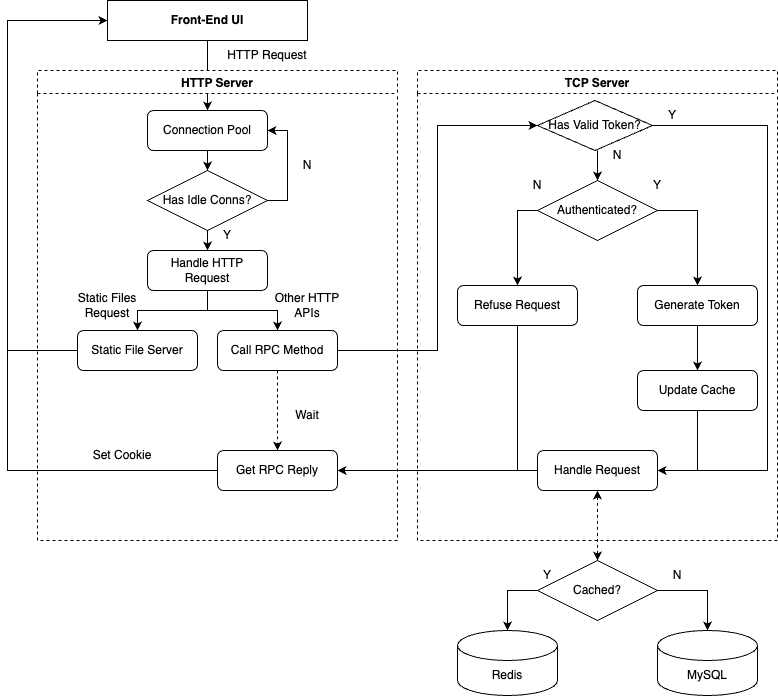

The diagram above was exported from draw.io. Its source (the exported page's mxGraphModel, read from the mxfile embedded in the PNG):
<mxGraphModel dx="1234" dy="793" grid="1" gridSize="10" guides="1" tooltips="1" connect="1" arrows="1" fold="1" page="1" pageScale="1" pageWidth="827" pageHeight="1169" math="0" shadow="0">
  <root>
    <mxCell id="WIyWlLk6GJQsqaUBKTNV-0" />
    <mxCell id="WIyWlLk6GJQsqaUBKTNV-1" parent="WIyWlLk6GJQsqaUBKTNV-0" />
    <mxCell id="wB4m5Dcfdc7XH3ZZPvSR-3" value="HTTP Request" style="text;html=1;strokeColor=none;fillColor=none;align=center;verticalAlign=middle;whiteSpace=wrap;rounded=0;" vertex="1" parent="WIyWlLk6GJQsqaUBKTNV-1">
      <mxGeometry x="230" y="170" width="100" height="30" as="geometry" />
    </mxCell>
    <mxCell id="wB4m5Dcfdc7XH3ZZPvSR-12" style="edgeStyle=orthogonalEdgeStyle;rounded=0;orthogonalLoop=1;jettySize=auto;html=1;exitX=0.5;exitY=1;exitDx=0;exitDy=0;" edge="1" parent="WIyWlLk6GJQsqaUBKTNV-1" source="wB4m5Dcfdc7XH3ZZPvSR-8">
      <mxGeometry relative="1" as="geometry">
        <mxPoint x="220" y="240" as="targetPoint" />
      </mxGeometry>
    </mxCell>
    <mxCell id="wB4m5Dcfdc7XH3ZZPvSR-4" value="HTTP Server" style="swimlane;dashed=1;" vertex="1" parent="WIyWlLk6GJQsqaUBKTNV-1">
      <mxGeometry x="50" y="200" width="360" height="470" as="geometry">
        <mxRectangle x="50" y="200" width="110" height="30" as="alternateBounds" />
      </mxGeometry>
    </mxCell>
    <mxCell id="wB4m5Dcfdc7XH3ZZPvSR-2" value="Static File Server" style="rounded=1;whiteSpace=wrap;html=1;" vertex="1" parent="wB4m5Dcfdc7XH3ZZPvSR-4">
      <mxGeometry x="40" y="260" width="120" height="40" as="geometry" />
    </mxCell>
    <mxCell id="wB4m5Dcfdc7XH3ZZPvSR-48" style="edgeStyle=orthogonalEdgeStyle;rounded=0;orthogonalLoop=1;jettySize=auto;html=1;exitX=0.5;exitY=1;exitDx=0;exitDy=0;entryX=0.5;entryY=0;entryDx=0;entryDy=0;dashed=1;" edge="1" parent="wB4m5Dcfdc7XH3ZZPvSR-4" source="wB4m5Dcfdc7XH3ZZPvSR-14" target="wB4m5Dcfdc7XH3ZZPvSR-42">
      <mxGeometry relative="1" as="geometry" />
    </mxCell>
    <mxCell id="wB4m5Dcfdc7XH3ZZPvSR-14" value="Call RPC Method" style="rounded=1;whiteSpace=wrap;html=1;" vertex="1" parent="wB4m5Dcfdc7XH3ZZPvSR-4">
      <mxGeometry x="180" y="260" width="120" height="40" as="geometry" />
    </mxCell>
    <mxCell id="wB4m5Dcfdc7XH3ZZPvSR-16" value="Static Files Request" style="text;html=1;strokeColor=none;fillColor=none;align=center;verticalAlign=middle;whiteSpace=wrap;rounded=0;" vertex="1" parent="wB4m5Dcfdc7XH3ZZPvSR-4">
      <mxGeometry x="20" y="215" width="100" height="40" as="geometry" />
    </mxCell>
    <mxCell id="wB4m5Dcfdc7XH3ZZPvSR-17" value="Other HTTP APIs" style="text;html=1;strokeColor=none;fillColor=none;align=center;verticalAlign=middle;whiteSpace=wrap;rounded=0;" vertex="1" parent="wB4m5Dcfdc7XH3ZZPvSR-4">
      <mxGeometry x="230" y="215" width="80" height="40" as="geometry" />
    </mxCell>
    <mxCell id="wB4m5Dcfdc7XH3ZZPvSR-46" style="edgeStyle=orthogonalEdgeStyle;rounded=0;orthogonalLoop=1;jettySize=auto;html=1;exitX=0.5;exitY=1;exitDx=0;exitDy=0;entryX=0.5;entryY=0;entryDx=0;entryDy=0;" edge="1" parent="wB4m5Dcfdc7XH3ZZPvSR-4" source="wB4m5Dcfdc7XH3ZZPvSR-20" target="wB4m5Dcfdc7XH3ZZPvSR-22">
      <mxGeometry relative="1" as="geometry" />
    </mxCell>
    <mxCell id="wB4m5Dcfdc7XH3ZZPvSR-20" value="Connection Pool" style="rounded=1;whiteSpace=wrap;html=1;" vertex="1" parent="wB4m5Dcfdc7XH3ZZPvSR-4">
      <mxGeometry x="110" y="40" width="120" height="40" as="geometry" />
    </mxCell>
    <mxCell id="wB4m5Dcfdc7XH3ZZPvSR-24" style="edgeStyle=orthogonalEdgeStyle;rounded=0;orthogonalLoop=1;jettySize=auto;html=1;exitX=1;exitY=0.5;exitDx=0;exitDy=0;entryX=1;entryY=0.5;entryDx=0;entryDy=0;" edge="1" parent="wB4m5Dcfdc7XH3ZZPvSR-4" source="wB4m5Dcfdc7XH3ZZPvSR-22" target="wB4m5Dcfdc7XH3ZZPvSR-20">
      <mxGeometry relative="1" as="geometry" />
    </mxCell>
    <mxCell id="wB4m5Dcfdc7XH3ZZPvSR-22" value="Has Idle Conns?" style="rhombus;whiteSpace=wrap;html=1;" vertex="1" parent="wB4m5Dcfdc7XH3ZZPvSR-4">
      <mxGeometry x="110" y="100" width="120" height="60" as="geometry" />
    </mxCell>
    <mxCell id="wB4m5Dcfdc7XH3ZZPvSR-25" value="Y" style="text;html=1;strokeColor=none;fillColor=none;align=center;verticalAlign=middle;whiteSpace=wrap;rounded=0;" vertex="1" parent="wB4m5Dcfdc7XH3ZZPvSR-4">
      <mxGeometry x="170" y="190" width="40" height="30" as="geometry" />
    </mxCell>
    <mxCell id="wB4m5Dcfdc7XH3ZZPvSR-26" value="N" style="text;html=1;strokeColor=none;fillColor=none;align=center;verticalAlign=middle;whiteSpace=wrap;rounded=0;" vertex="1" parent="wB4m5Dcfdc7XH3ZZPvSR-4">
      <mxGeometry x="250" y="80" width="40" height="30" as="geometry" />
    </mxCell>
    <mxCell id="wB4m5Dcfdc7XH3ZZPvSR-42" value="Get RPC Reply" style="rounded=1;whiteSpace=wrap;html=1;" vertex="1" parent="wB4m5Dcfdc7XH3ZZPvSR-4">
      <mxGeometry x="180" y="380" width="120" height="40" as="geometry" />
    </mxCell>
    <mxCell id="wB4m5Dcfdc7XH3ZZPvSR-0" value="Handle HTTP Request" style="rounded=1;whiteSpace=wrap;html=1;" vertex="1" parent="wB4m5Dcfdc7XH3ZZPvSR-4">
      <mxGeometry x="110" y="180" width="120" height="40" as="geometry" />
    </mxCell>
    <mxCell id="wB4m5Dcfdc7XH3ZZPvSR-10" style="edgeStyle=orthogonalEdgeStyle;rounded=0;orthogonalLoop=1;jettySize=auto;html=1;exitX=0.5;exitY=1;exitDx=0;exitDy=0;entryX=0.5;entryY=0;entryDx=0;entryDy=0;" edge="1" parent="wB4m5Dcfdc7XH3ZZPvSR-4" source="wB4m5Dcfdc7XH3ZZPvSR-0" target="wB4m5Dcfdc7XH3ZZPvSR-2">
      <mxGeometry relative="1" as="geometry">
        <mxPoint x="170" y="290" as="targetPoint" />
      </mxGeometry>
    </mxCell>
    <mxCell id="wB4m5Dcfdc7XH3ZZPvSR-15" style="edgeStyle=orthogonalEdgeStyle;rounded=0;orthogonalLoop=1;jettySize=auto;html=1;exitX=0.5;exitY=1;exitDx=0;exitDy=0;entryX=0.5;entryY=0;entryDx=0;entryDy=0;" edge="1" parent="wB4m5Dcfdc7XH3ZZPvSR-4" source="wB4m5Dcfdc7XH3ZZPvSR-0" target="wB4m5Dcfdc7XH3ZZPvSR-14">
      <mxGeometry relative="1" as="geometry" />
    </mxCell>
    <mxCell id="wB4m5Dcfdc7XH3ZZPvSR-23" style="edgeStyle=orthogonalEdgeStyle;rounded=0;orthogonalLoop=1;jettySize=auto;html=1;exitX=0.5;exitY=1;exitDx=0;exitDy=0;entryX=0.5;entryY=0;entryDx=0;entryDy=0;" edge="1" parent="wB4m5Dcfdc7XH3ZZPvSR-4" source="wB4m5Dcfdc7XH3ZZPvSR-22" target="wB4m5Dcfdc7XH3ZZPvSR-0">
      <mxGeometry relative="1" as="geometry" />
    </mxCell>
    <mxCell id="wB4m5Dcfdc7XH3ZZPvSR-49" value="Wait" style="text;html=1;strokeColor=none;fillColor=none;align=center;verticalAlign=middle;whiteSpace=wrap;rounded=0;" vertex="1" parent="wB4m5Dcfdc7XH3ZZPvSR-4">
      <mxGeometry x="240" y="330" width="60" height="30" as="geometry" />
    </mxCell>
    <mxCell id="wB4m5Dcfdc7XH3ZZPvSR-50" value="Y" style="text;html=1;strokeColor=none;fillColor=none;align=center;verticalAlign=middle;whiteSpace=wrap;rounded=0;" vertex="1" parent="wB4m5Dcfdc7XH3ZZPvSR-4">
      <mxGeometry x="170" y="160" width="40" height="10" as="geometry" />
    </mxCell>
    <mxCell id="wB4m5Dcfdc7XH3ZZPvSR-51" value="Set Cookie" style="text;html=1;strokeColor=none;fillColor=none;align=center;verticalAlign=middle;whiteSpace=wrap;rounded=0;" vertex="1" parent="wB4m5Dcfdc7XH3ZZPvSR-4">
      <mxGeometry x="20" y="370" width="130" height="30" as="geometry" />
    </mxCell>
    <mxCell id="wB4m5Dcfdc7XH3ZZPvSR-8" value="&lt;b&gt;Front-End UI&lt;/b&gt;" style="rounded=0;whiteSpace=wrap;html=1;" vertex="1" parent="WIyWlLk6GJQsqaUBKTNV-1">
      <mxGeometry x="120" y="130" width="200" height="40" as="geometry" />
    </mxCell>
    <mxCell id="wB4m5Dcfdc7XH3ZZPvSR-19" style="edgeStyle=orthogonalEdgeStyle;rounded=0;orthogonalLoop=1;jettySize=auto;html=1;exitX=0;exitY=0.5;exitDx=0;exitDy=0;entryX=0;entryY=0.5;entryDx=0;entryDy=0;" edge="1" parent="WIyWlLk6GJQsqaUBKTNV-1" source="wB4m5Dcfdc7XH3ZZPvSR-2" target="wB4m5Dcfdc7XH3ZZPvSR-8">
      <mxGeometry relative="1" as="geometry">
        <Array as="points">
          <mxPoint x="20" y="480" />
          <mxPoint x="20" y="150" />
        </Array>
      </mxGeometry>
    </mxCell>
    <mxCell id="wB4m5Dcfdc7XH3ZZPvSR-27" value="TCP Server" style="swimlane;dashed=1;" vertex="1" parent="WIyWlLk6GJQsqaUBKTNV-1">
      <mxGeometry x="430" y="200" width="360" height="470" as="geometry">
        <mxRectangle x="50" y="200" width="110" height="30" as="alternateBounds" />
      </mxGeometry>
    </mxCell>
    <mxCell id="wB4m5Dcfdc7XH3ZZPvSR-57" style="edgeStyle=orthogonalEdgeStyle;rounded=0;orthogonalLoop=1;jettySize=auto;html=1;exitX=0.5;exitY=1;exitDx=0;exitDy=0;entryX=0.5;entryY=0;entryDx=0;entryDy=0;" edge="1" parent="wB4m5Dcfdc7XH3ZZPvSR-27" target="wB4m5Dcfdc7XH3ZZPvSR-55">
      <mxGeometry relative="1" as="geometry">
        <mxPoint x="180" y="80" as="sourcePoint" />
      </mxGeometry>
    </mxCell>
    <mxCell id="wB4m5Dcfdc7XH3ZZPvSR-67" style="edgeStyle=orthogonalEdgeStyle;rounded=0;orthogonalLoop=1;jettySize=auto;html=1;exitX=0;exitY=0.5;exitDx=0;exitDy=0;entryX=0.5;entryY=0;entryDx=0;entryDy=0;" edge="1" parent="wB4m5Dcfdc7XH3ZZPvSR-27" source="wB4m5Dcfdc7XH3ZZPvSR-55" target="wB4m5Dcfdc7XH3ZZPvSR-58">
      <mxGeometry relative="1" as="geometry" />
    </mxCell>
    <mxCell id="wB4m5Dcfdc7XH3ZZPvSR-70" style="edgeStyle=orthogonalEdgeStyle;rounded=0;orthogonalLoop=1;jettySize=auto;html=1;exitX=1;exitY=0.5;exitDx=0;exitDy=0;entryX=0.5;entryY=0;entryDx=0;entryDy=0;" edge="1" parent="wB4m5Dcfdc7XH3ZZPvSR-27" source="wB4m5Dcfdc7XH3ZZPvSR-55" target="wB4m5Dcfdc7XH3ZZPvSR-65">
      <mxGeometry relative="1" as="geometry" />
    </mxCell>
    <mxCell id="wB4m5Dcfdc7XH3ZZPvSR-55" value="Authenticated?" style="rhombus;whiteSpace=wrap;html=1;" vertex="1" parent="wB4m5Dcfdc7XH3ZZPvSR-27">
      <mxGeometry x="120" y="110" width="120" height="60" as="geometry" />
    </mxCell>
    <mxCell id="wB4m5Dcfdc7XH3ZZPvSR-58" value="Refuse Request" style="rounded=1;whiteSpace=wrap;html=1;" vertex="1" parent="wB4m5Dcfdc7XH3ZZPvSR-27">
      <mxGeometry x="40" y="215" width="120" height="40" as="geometry" />
    </mxCell>
    <mxCell id="wB4m5Dcfdc7XH3ZZPvSR-59" value="N" style="text;html=1;strokeColor=none;fillColor=none;align=center;verticalAlign=middle;whiteSpace=wrap;rounded=0;" vertex="1" parent="wB4m5Dcfdc7XH3ZZPvSR-27">
      <mxGeometry x="100" y="100" width="40" height="30" as="geometry" />
    </mxCell>
    <mxCell id="wB4m5Dcfdc7XH3ZZPvSR-63" value="Y" style="text;html=1;strokeColor=none;fillColor=none;align=center;verticalAlign=middle;whiteSpace=wrap;rounded=0;" vertex="1" parent="wB4m5Dcfdc7XH3ZZPvSR-27">
      <mxGeometry x="220" y="100" width="40" height="30" as="geometry" />
    </mxCell>
    <mxCell id="wB4m5Dcfdc7XH3ZZPvSR-78" style="edgeStyle=orthogonalEdgeStyle;rounded=0;orthogonalLoop=1;jettySize=auto;html=1;exitX=0.5;exitY=1;exitDx=0;exitDy=0;entryX=0.5;entryY=0;entryDx=0;entryDy=0;" edge="1" parent="wB4m5Dcfdc7XH3ZZPvSR-27" source="wB4m5Dcfdc7XH3ZZPvSR-65" target="wB4m5Dcfdc7XH3ZZPvSR-77">
      <mxGeometry relative="1" as="geometry" />
    </mxCell>
    <mxCell id="wB4m5Dcfdc7XH3ZZPvSR-65" value="Generate Token" style="rounded=1;whiteSpace=wrap;html=1;" vertex="1" parent="wB4m5Dcfdc7XH3ZZPvSR-27">
      <mxGeometry x="220" y="215" width="120" height="40" as="geometry" />
    </mxCell>
    <mxCell id="wB4m5Dcfdc7XH3ZZPvSR-86" style="edgeStyle=orthogonalEdgeStyle;rounded=0;orthogonalLoop=1;jettySize=auto;html=1;exitX=1;exitY=0.5;exitDx=0;exitDy=0;entryX=1;entryY=0.5;entryDx=0;entryDy=0;" edge="1" parent="wB4m5Dcfdc7XH3ZZPvSR-27" source="wB4m5Dcfdc7XH3ZZPvSR-73" target="wB4m5Dcfdc7XH3ZZPvSR-80">
      <mxGeometry relative="1" as="geometry">
        <Array as="points">
          <mxPoint x="350" y="55" />
          <mxPoint x="350" y="400" />
        </Array>
      </mxGeometry>
    </mxCell>
    <mxCell id="wB4m5Dcfdc7XH3ZZPvSR-73" value="Has Valid Token?" style="rhombus;whiteSpace=wrap;html=1;" vertex="1" parent="wB4m5Dcfdc7XH3ZZPvSR-27">
      <mxGeometry x="120" y="30" width="115" height="50" as="geometry" />
    </mxCell>
    <mxCell id="wB4m5Dcfdc7XH3ZZPvSR-74" value="N" style="text;html=1;strokeColor=none;fillColor=none;align=center;verticalAlign=middle;whiteSpace=wrap;rounded=0;" vertex="1" parent="wB4m5Dcfdc7XH3ZZPvSR-27">
      <mxGeometry x="180" y="70" width="40" height="30" as="geometry" />
    </mxCell>
    <mxCell id="wB4m5Dcfdc7XH3ZZPvSR-81" style="edgeStyle=orthogonalEdgeStyle;rounded=0;orthogonalLoop=1;jettySize=auto;html=1;exitX=0.5;exitY=1;exitDx=0;exitDy=0;entryX=1;entryY=0.5;entryDx=0;entryDy=0;" edge="1" parent="wB4m5Dcfdc7XH3ZZPvSR-27" source="wB4m5Dcfdc7XH3ZZPvSR-77" target="wB4m5Dcfdc7XH3ZZPvSR-80">
      <mxGeometry relative="1" as="geometry" />
    </mxCell>
    <mxCell id="wB4m5Dcfdc7XH3ZZPvSR-77" value="Update Cache" style="rounded=1;whiteSpace=wrap;html=1;" vertex="1" parent="wB4m5Dcfdc7XH3ZZPvSR-27">
      <mxGeometry x="220" y="300" width="120" height="40" as="geometry" />
    </mxCell>
    <mxCell id="wB4m5Dcfdc7XH3ZZPvSR-80" value="Handle Request" style="rounded=1;whiteSpace=wrap;html=1;" vertex="1" parent="wB4m5Dcfdc7XH3ZZPvSR-27">
      <mxGeometry x="120" y="380" width="120" height="40" as="geometry" />
    </mxCell>
    <mxCell id="wB4m5Dcfdc7XH3ZZPvSR-87" value="Y" style="text;html=1;strokeColor=none;fillColor=none;align=center;verticalAlign=middle;whiteSpace=wrap;rounded=0;" vertex="1" parent="wB4m5Dcfdc7XH3ZZPvSR-27">
      <mxGeometry x="235" y="30" width="40" height="30" as="geometry" />
    </mxCell>
    <mxCell id="wB4m5Dcfdc7XH3ZZPvSR-41" style="edgeStyle=orthogonalEdgeStyle;rounded=0;orthogonalLoop=1;jettySize=auto;html=1;exitX=1;exitY=0.5;exitDx=0;exitDy=0;entryX=0;entryY=0.5;entryDx=0;entryDy=0;" edge="1" parent="WIyWlLk6GJQsqaUBKTNV-1" source="wB4m5Dcfdc7XH3ZZPvSR-14" target="wB4m5Dcfdc7XH3ZZPvSR-73">
      <mxGeometry relative="1" as="geometry">
        <mxPoint x="550" y="260" as="targetPoint" />
      </mxGeometry>
    </mxCell>
    <mxCell id="wB4m5Dcfdc7XH3ZZPvSR-43" style="edgeStyle=orthogonalEdgeStyle;rounded=0;orthogonalLoop=1;jettySize=auto;html=1;exitX=0;exitY=0.5;exitDx=0;exitDy=0;entryX=0;entryY=0.5;entryDx=0;entryDy=0;" edge="1" parent="WIyWlLk6GJQsqaUBKTNV-1" source="wB4m5Dcfdc7XH3ZZPvSR-42" target="wB4m5Dcfdc7XH3ZZPvSR-8">
      <mxGeometry relative="1" as="geometry">
        <Array as="points">
          <mxPoint x="20" y="600" />
          <mxPoint x="20" y="150" />
        </Array>
      </mxGeometry>
    </mxCell>
    <mxCell id="wB4m5Dcfdc7XH3ZZPvSR-75" style="edgeStyle=orthogonalEdgeStyle;rounded=0;orthogonalLoop=1;jettySize=auto;html=1;exitX=0.5;exitY=1;exitDx=0;exitDy=0;entryX=1;entryY=0.5;entryDx=0;entryDy=0;" edge="1" parent="WIyWlLk6GJQsqaUBKTNV-1" source="wB4m5Dcfdc7XH3ZZPvSR-58" target="wB4m5Dcfdc7XH3ZZPvSR-42">
      <mxGeometry relative="1" as="geometry">
        <Array as="points">
          <mxPoint x="530" y="600" />
        </Array>
      </mxGeometry>
    </mxCell>
    <mxCell id="wB4m5Dcfdc7XH3ZZPvSR-84" value="Redis" style="shape=cylinder3;whiteSpace=wrap;html=1;boundedLbl=1;backgroundOutline=1;size=15;" vertex="1" parent="WIyWlLk6GJQsqaUBKTNV-1">
      <mxGeometry x="470" y="760" width="100" height="65" as="geometry" />
    </mxCell>
    <mxCell id="wB4m5Dcfdc7XH3ZZPvSR-85" value="MySQL" style="shape=cylinder3;whiteSpace=wrap;html=1;boundedLbl=1;backgroundOutline=1;size=15;" vertex="1" parent="WIyWlLk6GJQsqaUBKTNV-1">
      <mxGeometry x="670" y="760" width="100" height="65" as="geometry" />
    </mxCell>
    <mxCell id="wB4m5Dcfdc7XH3ZZPvSR-90" style="edgeStyle=orthogonalEdgeStyle;rounded=0;orthogonalLoop=1;jettySize=auto;html=1;exitX=0;exitY=0.5;exitDx=0;exitDy=0;entryX=0.5;entryY=0;entryDx=0;entryDy=0;entryPerimeter=0;" edge="1" parent="WIyWlLk6GJQsqaUBKTNV-1" source="wB4m5Dcfdc7XH3ZZPvSR-89" target="wB4m5Dcfdc7XH3ZZPvSR-84">
      <mxGeometry relative="1" as="geometry" />
    </mxCell>
    <mxCell id="wB4m5Dcfdc7XH3ZZPvSR-93" style="edgeStyle=orthogonalEdgeStyle;rounded=0;orthogonalLoop=1;jettySize=auto;html=1;exitX=1;exitY=0.5;exitDx=0;exitDy=0;" edge="1" parent="WIyWlLk6GJQsqaUBKTNV-1" source="wB4m5Dcfdc7XH3ZZPvSR-89" target="wB4m5Dcfdc7XH3ZZPvSR-85">
      <mxGeometry relative="1" as="geometry" />
    </mxCell>
    <mxCell id="wB4m5Dcfdc7XH3ZZPvSR-89" value="Cached?" style="rhombus;whiteSpace=wrap;html=1;" vertex="1" parent="WIyWlLk6GJQsqaUBKTNV-1">
      <mxGeometry x="550" y="690" width="120" height="60" as="geometry" />
    </mxCell>
    <mxCell id="wB4m5Dcfdc7XH3ZZPvSR-95" style="edgeStyle=orthogonalEdgeStyle;rounded=0;orthogonalLoop=1;jettySize=auto;html=1;exitX=0.5;exitY=1;exitDx=0;exitDy=0;entryX=0.5;entryY=0;entryDx=0;entryDy=0;dashed=1;startArrow=classic;startFill=1;" edge="1" parent="WIyWlLk6GJQsqaUBKTNV-1" source="wB4m5Dcfdc7XH3ZZPvSR-80" target="wB4m5Dcfdc7XH3ZZPvSR-89">
      <mxGeometry relative="1" as="geometry" />
    </mxCell>
    <mxCell id="wB4m5Dcfdc7XH3ZZPvSR-94" value="Y" style="text;html=1;strokeColor=none;fillColor=none;align=center;verticalAlign=middle;whiteSpace=wrap;rounded=0;" vertex="1" parent="WIyWlLk6GJQsqaUBKTNV-1">
      <mxGeometry x="540" y="690" width="40" height="30" as="geometry" />
    </mxCell>
    <mxCell id="wB4m5Dcfdc7XH3ZZPvSR-98" style="edgeStyle=orthogonalEdgeStyle;rounded=0;orthogonalLoop=1;jettySize=auto;html=1;exitX=0;exitY=0.5;exitDx=0;exitDy=0;entryX=1;entryY=0.5;entryDx=0;entryDy=0;" edge="1" parent="WIyWlLk6GJQsqaUBKTNV-1" source="wB4m5Dcfdc7XH3ZZPvSR-80" target="wB4m5Dcfdc7XH3ZZPvSR-42">
      <mxGeometry relative="1" as="geometry" />
    </mxCell>
    <mxCell id="wB4m5Dcfdc7XH3ZZPvSR-99" value="N" style="text;html=1;strokeColor=none;fillColor=none;align=center;verticalAlign=middle;whiteSpace=wrap;rounded=0;" vertex="1" parent="WIyWlLk6GJQsqaUBKTNV-1">
      <mxGeometry x="670" y="690" width="40" height="30" as="geometry" />
    </mxCell>
  </root>
</mxGraphModel>